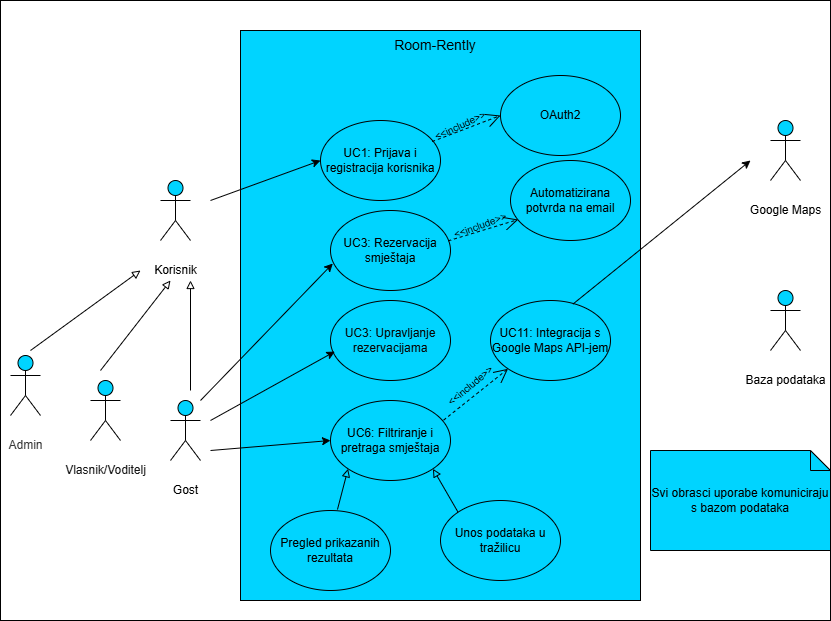

The diagram above was exported from draw.io. Its source (the exported page's mxGraphModel, read from the mxfile embedded in the PNG):
<mxGraphModel dx="1171" dy="775" grid="1" gridSize="10" guides="1" tooltips="1" connect="1" arrows="1" fold="1" page="1" pageScale="1" pageWidth="850" pageHeight="1100" background="light-dark(#FFFFFF,#FFFFFF)" math="0" shadow="0">
  <root>
    <mxCell id="0" />
    <mxCell id="1" parent="0" />
    <mxCell id="p0FqQzBONhG59VTHP2Af-44" value="" style="html=1;whiteSpace=wrap;strokeColor=light-dark(#000000,#000000);align=center;verticalAlign=middle;fontFamily=Helvetica;fontSize=12;fontColor=default;fillColor=light-dark(#7ACFF5,#00D4FF);" parent="1" vertex="1">
      <mxGeometry x="250" y="40" width="400" height="570" as="geometry" />
    </mxCell>
    <mxCell id="p0FqQzBONhG59VTHP2Af-1" value="&lt;font style=&quot;color: light-dark(rgb(0, 0, 0), rgb(0, 0, 0));&quot;&gt;Korisnik&lt;/font&gt;" style="shape=umlActor;verticalLabelPosition=bottom;verticalAlign=middle;html=1;outlineConnect=0;strokeColor=light-dark(#000000,#000000);align=center;fontFamily=Helvetica;fontSize=12;fontColor=default;fillColor=light-dark(#7ACFF5,#00D4FF);" parent="1" vertex="1">
      <mxGeometry x="170" y="190" width="30" height="60" as="geometry" />
    </mxCell>
    <mxCell id="p0FqQzBONhG59VTHP2Af-2" value="&lt;font style=&quot;color: light-dark(rgb(0, 0, 0), rgb(0, 0, 0));&quot;&gt;Gost&lt;/font&gt;" style="shape=umlActor;verticalLabelPosition=bottom;verticalAlign=middle;html=1;outlineConnect=0;strokeColor=light-dark(#000000,#000000);align=center;fontFamily=Helvetica;fontSize=12;fontColor=default;fillColor=light-dark(#7ACFF5,#00D4FF);" parent="1" vertex="1">
      <mxGeometry x="180" y="410" width="30" height="60" as="geometry" />
    </mxCell>
    <mxCell id="p0FqQzBONhG59VTHP2Af-3" value="&lt;font style=&quot;color: light-dark(rgb(0, 0, 0), rgb(53, 53, 53));&quot;&gt;Admin&lt;/font&gt;" style="shape=umlActor;verticalLabelPosition=bottom;verticalAlign=middle;html=1;outlineConnect=0;direction=east;strokeColor=light-dark(#000000,#000000);align=center;fontFamily=Helvetica;fontSize=12;fontColor=default;fillColor=light-dark(#7ACFF5,#00D4FF);" parent="1" vertex="1">
      <mxGeometry x="20" y="365" width="30" height="60" as="geometry" />
    </mxCell>
    <mxCell id="p0FqQzBONhG59VTHP2Af-4" value="&lt;font style=&quot;color: light-dark(rgb(0, 0, 0), rgb(22, 22, 22));&quot;&gt;Vlasnik/Voditelj&lt;/font&gt;" style="shape=umlActor;verticalLabelPosition=bottom;verticalAlign=middle;html=1;outlineConnect=0;strokeColor=light-dark(#000000,#000000);align=center;fontFamily=Helvetica;fontSize=12;fontColor=default;fillColor=light-dark(#7ACFF5,#00D4FF);" parent="1" vertex="1">
      <mxGeometry x="100" y="390" width="30" height="60" as="geometry" />
    </mxCell>
    <mxCell id="p0FqQzBONhG59VTHP2Af-5" value="" style="endArrow=block;html=1;rounded=0;endFill=0;strokeColor=light-dark(#000000,#000000);" parent="1" edge="1">
      <mxGeometry width="50" height="50" relative="1" as="geometry">
        <mxPoint x="40" y="360" as="sourcePoint" />
        <mxPoint x="150" y="280" as="targetPoint" />
      </mxGeometry>
    </mxCell>
    <mxCell id="p0FqQzBONhG59VTHP2Af-6" value="&lt;font style=&quot;color: light-dark(rgb(0, 0, 0), rgb(0, 0, 0));&quot;&gt;UC1: Prijava i registracija korisnika&lt;/font&gt;" style="ellipse;whiteSpace=wrap;html=1;strokeColor=light-dark(#000000,#000000);align=center;verticalAlign=middle;fontFamily=Helvetica;fontSize=12;fontColor=default;fillColor=none;" parent="1" vertex="1">
      <mxGeometry x="330" y="130" width="120" height="80" as="geometry" />
    </mxCell>
    <mxCell id="p0FqQzBONhG59VTHP2Af-8" value="" style="endArrow=open;dashed=1;endFill=0;endSize=12;html=1;rounded=0;entryX=0;entryY=0.5;entryDx=0;entryDy=0;exitX=0.931;exitY=0.263;exitDx=0;exitDy=0;exitPerimeter=0;strokeColor=light-dark(#000000,#000000);" parent="1" source="p0FqQzBONhG59VTHP2Af-6" target="p0FqQzBONhG59VTHP2Af-7" edge="1">
      <mxGeometry width="160" relative="1" as="geometry">
        <mxPoint x="350" y="400" as="sourcePoint" />
        <mxPoint x="510" y="400" as="targetPoint" />
      </mxGeometry>
    </mxCell>
    <mxCell id="p0FqQzBONhG59VTHP2Af-7" value="&lt;font style=&quot;color: light-dark(rgb(0, 0, 0), rgb(0, 0, 0));&quot;&gt;OAuth2&lt;/font&gt;" style="ellipse;whiteSpace=wrap;html=1;fillColor=none;strokeColor=light-dark(#000000,#000000);align=center;verticalAlign=middle;fontFamily=Helvetica;fontSize=12;fontColor=default;" parent="1" vertex="1">
      <mxGeometry x="510" y="85" width="120" height="80" as="geometry" />
    </mxCell>
    <mxCell id="p0FqQzBONhG59VTHP2Af-9" value="&lt;font style=&quot;color: light-dark(rgb(0, 0, 0), rgb(0, 0, 0));&quot;&gt;UC3: Rezervacija smještaja&lt;/font&gt;" style="ellipse;whiteSpace=wrap;html=1;strokeColor=light-dark(#000000,#000000);align=center;verticalAlign=middle;fontFamily=Helvetica;fontSize=12;fontColor=default;fillColor=none;" parent="1" vertex="1">
      <mxGeometry x="340" y="220" width="120" height="80" as="geometry" />
    </mxCell>
    <mxCell id="p0FqQzBONhG59VTHP2Af-10" value="&lt;font style=&quot;color: light-dark(rgb(0, 0, 0), rgb(7, 7, 7));&quot;&gt;UC3: Upravljanje rezervacijama&lt;/font&gt;" style="ellipse;whiteSpace=wrap;html=1;strokeColor=light-dark(#000000,#000000);align=center;verticalAlign=middle;fontFamily=Helvetica;fontSize=12;fontColor=default;fillColor=none;" parent="1" vertex="1">
      <mxGeometry x="340" y="310" width="120" height="80" as="geometry" />
    </mxCell>
    <mxCell id="p0FqQzBONhG59VTHP2Af-11" value="&lt;font style=&quot;color: light-dark(rgb(0, 0, 0), rgb(0, 0, 0));&quot;&gt;UC6: Filtriranje i pretraga smještaja&lt;/font&gt;" style="ellipse;whiteSpace=wrap;html=1;strokeColor=light-dark(#000000,#000000);align=center;verticalAlign=middle;fontFamily=Helvetica;fontSize=12;fontColor=default;fillColor=none;" parent="1" vertex="1">
      <mxGeometry x="340" y="410" width="120" height="80" as="geometry" />
    </mxCell>
    <mxCell id="p0FqQzBONhG59VTHP2Af-12" value="&lt;font style=&quot;color: light-dark(rgb(0, 0, 0), rgb(0, 0, 0));&quot;&gt;Unos podataka u tražilicu&lt;/font&gt;" style="ellipse;whiteSpace=wrap;html=1;strokeColor=light-dark(#000000,#000000);align=center;verticalAlign=middle;fontFamily=Helvetica;fontSize=12;fontColor=default;fillColor=none;" parent="1" vertex="1">
      <mxGeometry x="450" y="510" width="120" height="80" as="geometry" />
    </mxCell>
    <mxCell id="p0FqQzBONhG59VTHP2Af-13" value="&lt;font style=&quot;color: light-dark(rgb(0, 0, 0), rgb(0, 0, 0));&quot;&gt;Pregled prikazanih rezultata&lt;/font&gt;" style="ellipse;whiteSpace=wrap;html=1;strokeColor=light-dark(#000000,#000000);align=center;verticalAlign=middle;fontFamily=Helvetica;fontSize=12;fontColor=default;fillColor=none;" parent="1" vertex="1">
      <mxGeometry x="280" y="520" width="120" height="80" as="geometry" />
    </mxCell>
    <mxCell id="p0FqQzBONhG59VTHP2Af-15" value="" style="endArrow=classic;html=1;rounded=0;entryX=0;entryY=0.5;entryDx=0;entryDy=0;strokeColor=light-dark(#000000,#000000);" parent="1" target="p0FqQzBONhG59VTHP2Af-6" edge="1">
      <mxGeometry width="50" height="50" relative="1" as="geometry">
        <mxPoint x="220" y="210" as="sourcePoint" />
        <mxPoint x="290" y="160" as="targetPoint" />
      </mxGeometry>
    </mxCell>
    <mxCell id="p0FqQzBONhG59VTHP2Af-14" value="&lt;font style=&quot;color: light-dark(rgb(0, 0, 0), rgb(0, 0, 0));&quot;&gt;UC11: Integracija s Google Maps API-jem&lt;/font&gt;" style="ellipse;whiteSpace=wrap;html=1;strokeColor=light-dark(#000000,#000000);align=center;verticalAlign=middle;fontFamily=Helvetica;fontSize=12;fontColor=default;fillColor=none;" parent="1" vertex="1">
      <mxGeometry x="500" y="310" width="120" height="80" as="geometry" />
    </mxCell>
    <mxCell id="p0FqQzBONhG59VTHP2Af-16" value="" style="endArrow=classic;html=1;rounded=0;entryX=0.019;entryY=0.663;entryDx=0;entryDy=0;entryPerimeter=0;strokeColor=light-dark(#000000,#000000);" parent="1" target="p0FqQzBONhG59VTHP2Af-9" edge="1">
      <mxGeometry width="50" height="50" relative="1" as="geometry">
        <mxPoint x="210" y="410" as="sourcePoint" />
        <mxPoint x="450" y="280" as="targetPoint" />
      </mxGeometry>
    </mxCell>
    <mxCell id="p0FqQzBONhG59VTHP2Af-17" value="" style="endArrow=classic;html=1;rounded=0;entryX=0.036;entryY=0.638;entryDx=0;entryDy=0;entryPerimeter=0;strokeColor=light-dark(#000000,#000000);" parent="1" target="p0FqQzBONhG59VTHP2Af-10" edge="1">
      <mxGeometry width="50" height="50" relative="1" as="geometry">
        <mxPoint x="220" y="430" as="sourcePoint" />
        <mxPoint x="450" y="280" as="targetPoint" />
      </mxGeometry>
    </mxCell>
    <mxCell id="p0FqQzBONhG59VTHP2Af-18" value="" style="endArrow=block;html=1;rounded=0;exitX=0;exitY=0;exitDx=0;exitDy=0;entryX=1;entryY=1;entryDx=0;entryDy=0;endFill=0;strokeColor=light-dark(#000000,#000000);" parent="1" source="p0FqQzBONhG59VTHP2Af-12" target="p0FqQzBONhG59VTHP2Af-11" edge="1">
      <mxGeometry width="50" height="50" relative="1" as="geometry">
        <mxPoint x="425" y="575" as="sourcePoint" />
        <mxPoint x="475" y="525" as="targetPoint" />
      </mxGeometry>
    </mxCell>
    <mxCell id="p0FqQzBONhG59VTHP2Af-19" value="" style="endArrow=block;html=1;rounded=0;exitX=0.558;exitY=-0.012;exitDx=0;exitDy=0;entryX=0;entryY=1;entryDx=0;entryDy=0;endFill=0;exitPerimeter=0;strokeColor=light-dark(#000000,#000000);" parent="1" source="p0FqQzBONhG59VTHP2Af-13" target="p0FqQzBONhG59VTHP2Af-11" edge="1">
      <mxGeometry width="50" height="50" relative="1" as="geometry">
        <mxPoint x="586" y="574" as="sourcePoint" />
        <mxPoint x="530" y="530" as="targetPoint" />
      </mxGeometry>
    </mxCell>
    <mxCell id="p0FqQzBONhG59VTHP2Af-20" value="" style="endArrow=open;dashed=1;endFill=0;endSize=12;html=1;rounded=0;exitX=0.942;exitY=0.246;exitDx=0;exitDy=0;entryX=0;entryY=1;entryDx=0;entryDy=0;exitPerimeter=0;strokeColor=light-dark(#000000,#000000);" parent="1" source="p0FqQzBONhG59VTHP2Af-11" target="p0FqQzBONhG59VTHP2Af-14" edge="1">
      <mxGeometry width="160" relative="1" as="geometry">
        <mxPoint x="350" y="300" as="sourcePoint" />
        <mxPoint x="650" y="460" as="targetPoint" />
      </mxGeometry>
    </mxCell>
    <mxCell id="p0FqQzBONhG59VTHP2Af-21" value="" style="endArrow=classic;html=1;rounded=0;entryX=0;entryY=0.5;entryDx=0;entryDy=0;strokeColor=light-dark(#000000,#000000);" parent="1" target="p0FqQzBONhG59VTHP2Af-11" edge="1">
      <mxGeometry width="50" height="50" relative="1" as="geometry">
        <mxPoint x="220" y="460" as="sourcePoint" />
        <mxPoint x="450" y="280" as="targetPoint" />
      </mxGeometry>
    </mxCell>
    <mxCell id="p0FqQzBONhG59VTHP2Af-23" value="" style="endArrow=block;html=1;rounded=0;endFill=0;strokeColor=light-dark(#000000,#000000);" parent="1" edge="1">
      <mxGeometry width="50" height="50" relative="1" as="geometry">
        <mxPoint x="200" y="400" as="sourcePoint" />
        <mxPoint x="200" y="290" as="targetPoint" />
      </mxGeometry>
    </mxCell>
    <mxCell id="p0FqQzBONhG59VTHP2Af-24" value="" style="endArrow=block;html=1;rounded=0;endFill=0;strokeColor=light-dark(#000000,#000000);" parent="1" edge="1">
      <mxGeometry width="50" height="50" relative="1" as="geometry">
        <mxPoint x="110" y="380" as="sourcePoint" />
        <mxPoint x="180" y="290" as="targetPoint" />
      </mxGeometry>
    </mxCell>
    <mxCell id="p0FqQzBONhG59VTHP2Af-25" value="&lt;font style=&quot;color: light-dark(rgb(0, 0, 0), rgb(0, 0, 0));&quot;&gt;Google Maps&lt;/font&gt;" style="shape=umlActor;verticalLabelPosition=bottom;verticalAlign=middle;html=1;outlineConnect=0;strokeColor=light-dark(#000000,#000000);align=center;fontFamily=Helvetica;fontSize=12;fontColor=default;fillColor=light-dark(#7ACFF5,#00D4FF);" parent="1" vertex="1">
      <mxGeometry x="780" y="130" width="30" height="60" as="geometry" />
    </mxCell>
    <mxCell id="p0FqQzBONhG59VTHP2Af-26" value="" style="endArrow=classic;html=1;rounded=0;exitX=0.686;exitY=0.046;exitDx=0;exitDy=0;strokeColor=light-dark(#000000,#000000);exitPerimeter=0;" parent="1" source="p0FqQzBONhG59VTHP2Af-14" edge="1">
      <mxGeometry width="50" height="50" relative="1" as="geometry">
        <mxPoint x="690" y="330" as="sourcePoint" />
        <mxPoint x="760" y="170" as="targetPoint" />
      </mxGeometry>
    </mxCell>
    <mxCell id="p0FqQzBONhG59VTHP2Af-27" value="&lt;font style=&quot;color: light-dark(rgb(0, 0, 0), rgb(0, 0, 0));&quot;&gt;&amp;lt;&amp;lt;include&amp;gt;&amp;gt;&lt;/font&gt;" style="text;html=1;whiteSpace=wrap;strokeColor=none;fillColor=none;align=center;verticalAlign=middle;rounded=0;rotation=-25;fontSize=10;" parent="1" vertex="1">
      <mxGeometry x="440" y="120" width="60" height="30" as="geometry" />
    </mxCell>
    <mxCell id="p0FqQzBONhG59VTHP2Af-28" value="&lt;font style=&quot;color: light-dark(rgb(0, 0, 0), rgb(0, 0, 0));&quot;&gt;&amp;lt;&amp;lt;include&amp;gt;&amp;gt;&lt;/font&gt;" style="text;html=1;whiteSpace=wrap;strokeColor=none;fillColor=none;align=center;verticalAlign=middle;rounded=0;rotation=-40;fontSize=10;" parent="1" vertex="1">
      <mxGeometry x="450.0000604652099" y="380.0034587474116" width="60" height="30" as="geometry" />
    </mxCell>
    <mxCell id="p0FqQzBONhG59VTHP2Af-31" value="&lt;font style=&quot;color: light-dark(rgb(0, 0, 0), rgb(0, 0, 0));&quot;&gt;Baza podataka&lt;/font&gt;" style="shape=umlActor;verticalLabelPosition=bottom;verticalAlign=middle;html=1;outlineConnect=0;strokeColor=light-dark(#000000,#000000);align=center;fontFamily=Helvetica;fontSize=12;fontColor=default;fillColor=light-dark(#7ACFF5,#00D4FF);" parent="1" vertex="1">
      <mxGeometry x="780" y="300" width="30" height="60" as="geometry" />
    </mxCell>
    <mxCell id="p0FqQzBONhG59VTHP2Af-32" value="&lt;font style=&quot;color: light-dark(rgb(0, 0, 0), rgb(0, 0, 0));&quot;&gt;Svi obrasci uporabe komuniciraju s bazom podataka&lt;/font&gt;" style="shape=note;size=20;whiteSpace=wrap;html=1;strokeColor=light-dark(#000000,#000000);align=center;verticalAlign=middle;fontFamily=Helvetica;fontSize=12;fontColor=default;fillColor=light-dark(#7ACFF5,#00D4FF);" parent="1" vertex="1">
      <mxGeometry x="660" y="460" width="180" height="100" as="geometry" />
    </mxCell>
    <mxCell id="p0FqQzBONhG59VTHP2Af-42" value="" style="whiteSpace=wrap;html=1;align=center;fillColor=none;strokeColor=light-dark(#000000,#000000);" parent="1" vertex="1">
      <mxGeometry x="10" y="10" width="830" height="620" as="geometry" />
    </mxCell>
    <mxCell id="p0FqQzBONhG59VTHP2Af-46" value="&lt;font style=&quot;color: light-dark(rgb(0, 0, 0), rgb(0, 0, 0)); font-size: 14px;&quot;&gt;Room-Rently&lt;/font&gt;" style="text;html=1;whiteSpace=wrap;strokeColor=none;fillColor=none;align=center;verticalAlign=middle;rounded=0;" parent="1" vertex="1">
      <mxGeometry x="400" y="40" width="90" height="30" as="geometry" />
    </mxCell>
    <mxCell id="D81yE-bZfenQwRbXqomy-1" value="&lt;font style=&quot;color: light-dark(rgb(0, 0, 0), rgb(0, 0, 0));&quot;&gt;Automatizirana potvrda na email&lt;/font&gt;" style="ellipse;whiteSpace=wrap;html=1;strokeColor=light-dark(#000000,#000000);align=center;verticalAlign=middle;fontFamily=Helvetica;fontSize=12;fontColor=default;fillColor=none;" vertex="1" parent="1">
      <mxGeometry x="520" y="170" width="120" height="80" as="geometry" />
    </mxCell>
    <mxCell id="D81yE-bZfenQwRbXqomy-3" value="" style="endArrow=open;dashed=1;endFill=0;endSize=12;html=1;rounded=0;strokeColor=light-dark(#000000,#000000);entryX=0.064;entryY=0.738;entryDx=0;entryDy=0;entryPerimeter=0;exitX=0.981;exitY=0.379;exitDx=0;exitDy=0;exitPerimeter=0;" edge="1" parent="1" source="p0FqQzBONhG59VTHP2Af-9" target="D81yE-bZfenQwRbXqomy-1">
      <mxGeometry width="160" relative="1" as="geometry">
        <mxPoint x="360" y="209.5" as="sourcePoint" />
        <mxPoint x="520" y="209.5" as="targetPoint" />
      </mxGeometry>
    </mxCell>
    <mxCell id="D81yE-bZfenQwRbXqomy-4" value="&lt;font style=&quot;color: light-dark(rgb(0, 0, 0), rgb(0, 0, 0));&quot;&gt;&amp;lt;&amp;lt;include&amp;gt;&amp;gt;&lt;/font&gt;" style="text;html=1;whiteSpace=wrap;strokeColor=none;fillColor=none;align=center;verticalAlign=middle;rounded=0;rotation=-20;fontSize=10;" vertex="1" parent="1">
      <mxGeometry x="459.99850753721" y="220.00316465777072" width="60" height="30" as="geometry" />
    </mxCell>
  </root>
</mxGraphModel>